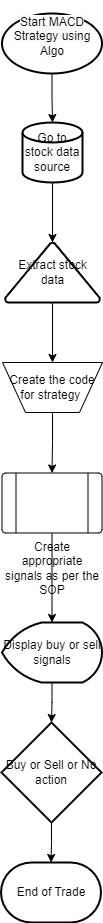

The diagram above was exported from draw.io. Its source (the exported page's mxGraphModel, read from the mxfile embedded in the PNG):
<mxGraphModel dx="1034" dy="470" grid="1" gridSize="10" guides="1" tooltips="1" connect="1" arrows="1" fold="1" page="1" pageScale="1" pageWidth="827" pageHeight="1169" math="0" shadow="0">
  <root>
    <mxCell id="WIyWlLk6GJQsqaUBKTNV-0" />
    <mxCell id="WIyWlLk6GJQsqaUBKTNV-1" parent="WIyWlLk6GJQsqaUBKTNV-0" />
    <mxCell id="7RXHgZewywhJvZ7uJUFR-23" value="" style="edgeStyle=orthogonalEdgeStyle;rounded=0;orthogonalLoop=1;jettySize=auto;html=1;" parent="WIyWlLk6GJQsqaUBKTNV-1" source="7RXHgZewywhJvZ7uJUFR-2" target="7RXHgZewywhJvZ7uJUFR-3" edge="1">
      <mxGeometry relative="1" as="geometry" />
    </mxCell>
    <mxCell id="7RXHgZewywhJvZ7uJUFR-2" value="Go to stock data source" style="strokeWidth=2;html=1;shape=mxgraph.flowchart.database;whiteSpace=wrap;" parent="WIyWlLk6GJQsqaUBKTNV-1" vertex="1">
      <mxGeometry x="190" y="170" width="60" height="60" as="geometry" />
    </mxCell>
    <mxCell id="7RXHgZewywhJvZ7uJUFR-24" value="" style="edgeStyle=orthogonalEdgeStyle;rounded=0;orthogonalLoop=1;jettySize=auto;html=1;" parent="WIyWlLk6GJQsqaUBKTNV-1" source="7RXHgZewywhJvZ7uJUFR-3" target="7RXHgZewywhJvZ7uJUFR-6" edge="1">
      <mxGeometry relative="1" as="geometry" />
    </mxCell>
    <mxCell id="7RXHgZewywhJvZ7uJUFR-3" value="Extract stock data" style="strokeWidth=2;html=1;shape=mxgraph.flowchart.extract_or_measurement;whiteSpace=wrap;" parent="WIyWlLk6GJQsqaUBKTNV-1" vertex="1">
      <mxGeometry x="172.5" y="290" width="95" height="60" as="geometry" />
    </mxCell>
    <mxCell id="7RXHgZewywhJvZ7uJUFR-8" value="" style="edgeStyle=orthogonalEdgeStyle;rounded=0;orthogonalLoop=1;jettySize=auto;html=1;" parent="WIyWlLk6GJQsqaUBKTNV-1" source="7RXHgZewywhJvZ7uJUFR-6" target="7RXHgZewywhJvZ7uJUFR-7" edge="1">
      <mxGeometry relative="1" as="geometry" />
    </mxCell>
    <mxCell id="7RXHgZewywhJvZ7uJUFR-6" value="Create the code for strategy&amp;nbsp;" style="verticalLabelPosition=middle;verticalAlign=middle;html=1;shape=trapezoid;perimeter=trapezoidPerimeter;whiteSpace=wrap;size=0.23;arcSize=10;flipV=1;labelPosition=center;align=center;" parent="WIyWlLk6GJQsqaUBKTNV-1" vertex="1">
      <mxGeometry x="170" y="410" width="100" height="50" as="geometry" />
    </mxCell>
    <mxCell id="7RXHgZewywhJvZ7uJUFR-12" value="" style="edgeStyle=orthogonalEdgeStyle;rounded=0;orthogonalLoop=1;jettySize=auto;html=1;" parent="WIyWlLk6GJQsqaUBKTNV-1" source="7RXHgZewywhJvZ7uJUFR-7" target="7RXHgZewywhJvZ7uJUFR-11" edge="1">
      <mxGeometry relative="1" as="geometry" />
    </mxCell>
    <mxCell id="7RXHgZewywhJvZ7uJUFR-7" value="Create appropriate signals as per the SOP" style="verticalLabelPosition=bottom;verticalAlign=top;html=1;shape=process;whiteSpace=wrap;rounded=1;size=0.14;arcSize=6;" parent="WIyWlLk6GJQsqaUBKTNV-1" vertex="1">
      <mxGeometry x="169.5" y="520.5" width="100" height="60" as="geometry" />
    </mxCell>
    <mxCell id="7RXHgZewywhJvZ7uJUFR-14" value="" style="edgeStyle=orthogonalEdgeStyle;rounded=0;orthogonalLoop=1;jettySize=auto;html=1;" parent="WIyWlLk6GJQsqaUBKTNV-1" source="7RXHgZewywhJvZ7uJUFR-11" target="7RXHgZewywhJvZ7uJUFR-13" edge="1">
      <mxGeometry relative="1" as="geometry" />
    </mxCell>
    <mxCell id="7RXHgZewywhJvZ7uJUFR-11" value="Display buy or sell signals" style="strokeWidth=2;html=1;shape=mxgraph.flowchart.display;whiteSpace=wrap;" parent="WIyWlLk6GJQsqaUBKTNV-1" vertex="1">
      <mxGeometry x="169.5" y="670" width="100" height="60" as="geometry" />
    </mxCell>
    <mxCell id="7RXHgZewywhJvZ7uJUFR-16" value="" style="edgeStyle=orthogonalEdgeStyle;rounded=0;orthogonalLoop=1;jettySize=auto;html=1;" parent="WIyWlLk6GJQsqaUBKTNV-1" source="7RXHgZewywhJvZ7uJUFR-13" target="7RXHgZewywhJvZ7uJUFR-15" edge="1">
      <mxGeometry relative="1" as="geometry" />
    </mxCell>
    <mxCell id="7RXHgZewywhJvZ7uJUFR-13" value="Buy or Sell or No action" style="strokeWidth=2;html=1;shape=mxgraph.flowchart.decision;whiteSpace=wrap;" parent="WIyWlLk6GJQsqaUBKTNV-1" vertex="1">
      <mxGeometry x="169" y="770" width="100" height="100" as="geometry" />
    </mxCell>
    <mxCell id="7RXHgZewywhJvZ7uJUFR-15" value="End of Trade" style="strokeWidth=2;html=1;shape=mxgraph.flowchart.terminator;whiteSpace=wrap;" parent="WIyWlLk6GJQsqaUBKTNV-1" vertex="1">
      <mxGeometry x="168.5" y="910" width="100" height="60" as="geometry" />
    </mxCell>
    <mxCell id="7RXHgZewywhJvZ7uJUFR-22" style="edgeStyle=orthogonalEdgeStyle;rounded=0;orthogonalLoop=1;jettySize=auto;html=1;exitX=0.5;exitY=1;exitDx=0;exitDy=0;exitPerimeter=0;" parent="WIyWlLk6GJQsqaUBKTNV-1" source="7RXHgZewywhJvZ7uJUFR-4" target="7RXHgZewywhJvZ7uJUFR-2" edge="1">
      <mxGeometry relative="1" as="geometry" />
    </mxCell>
    <mxCell id="7RXHgZewywhJvZ7uJUFR-4" value="&#10;&lt;span style=&quot;color: rgb(0, 0, 0); font-family: Helvetica; font-size: 12px; font-style: normal; font-variant-ligatures: normal; font-variant-caps: normal; font-weight: 400; letter-spacing: normal; orphans: 2; text-align: center; text-indent: 0px; text-transform: none; widows: 2; word-spacing: 0px; -webkit-text-stroke-width: 0px; background-color: rgb(251, 251, 251); text-decoration-thickness: initial; text-decoration-style: initial; text-decoration-color: initial; float: none; display: inline !important;&quot;&gt;Start MACD Strategy using Algo&lt;/span&gt;&#10;&#10;" style="strokeWidth=2;html=1;shape=mxgraph.flowchart.start_1;whiteSpace=wrap;" parent="WIyWlLk6GJQsqaUBKTNV-1" vertex="1">
      <mxGeometry x="169.5" y="61" width="100" height="60" as="geometry" />
    </mxCell>
  </root>
</mxGraphModel>